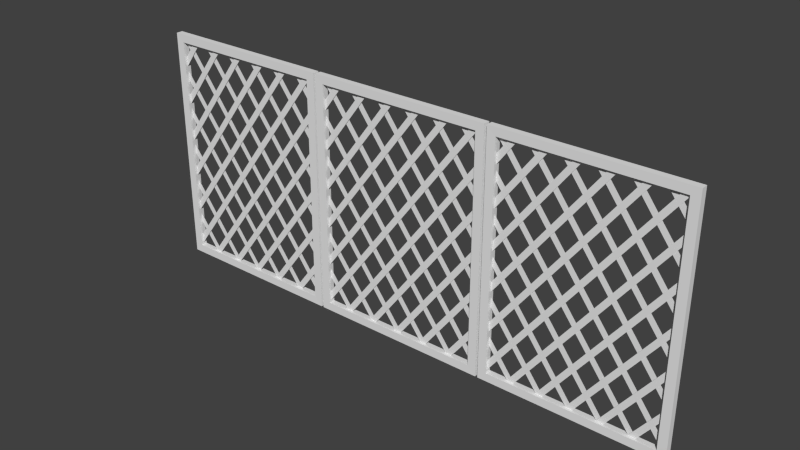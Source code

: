 # Source: lowfence_alt_blend.blend  (saved by Blender 2.71.0; exported with 4.5.12 LTS)
import bpy
from mathutils import Matrix  # noqa: F401  (used for matrix-valued properties, if any)

bpy.ops.wm.read_factory_settings(use_empty=True)
scene = bpy.context.scene
scene.name = 'Scene'

# ---- collections
col_collection_1 = bpy.data.collections.new('Collection 1'); scene.collection.children.link(col_collection_1)

# ---- world
world_world = bpy.data.worlds.new('World'); scene.world = world_world
world_world.color = (0.05088, 0.05088, 0.05088)
world_world.use_sun_shadow = False
world_world.sun_shadow_jitter_overblur = 0.0
world_world.cycles.sampling_method = 'MANUAL'
world_world.cycles.sample_map_resolution = 256

# ---- meshes
me_largefence = bpy.data.meshes.new('largefence')
me_largefence.from_pydata([(-0.1454, 0.09582, -0.01621), (-0.1454, 0.09582, -0.005627), (0.1484, 0.09582, -0.005627), (0.1484, 0.4799, -0.01621), (-0.1454, 0.4799, -0.01621), (-0.1454, 0.4799, -0.005627), (0.1484, 0.4799, -0.005627), (0.1484, 0.09582, -0.01621), (-0.1317, 0.1088, -0.01612), (-0.1317, 0.1088, -0.005722), (0.1347, 0.1088, -0.005722), (0.1347, 0.467, -0.01612), (-0.1317, 0.467, -0.01612), (-0.1317, 0.467, -0.005722), (0.1347, 0.467, -0.005722), (0.1347, 0.1088, -0.01612), (-0.1351, 0.1087, -0.01027), (0.1381, 0.1087, -0.01027), (0.1381, 0.4698, -0.01027), (-0.09847, 0.08854, -0.02662), (-0.1114, 0.08854, -0.02662), (0.09252, 0.08854, -0.02662), (0.1054, 0.08854, -0.02662), (0.1381, 0.1558, -0.01027), (0.1381, 0.1715, -0.01027), (0.1381, 0.2186, -0.01027), (0.1381, 0.2343, -0.01027), (0.1381, 0.2814, -0.01027), (0.1381, 0.2971, -0.01027), (0.1381, 0.3442, -0.01027), (0.1381, 0.3599, -0.01027), (0.1381, 0.407, -0.01027), (0.1381, 0.4227, -0.01027), (-0.1351, 0.4384, -0.01027), (-0.1351, 0.4227, -0.01027), (-0.1351, 0.3756, -0.01027), (-0.1351, 0.3599, -0.01027), (-0.1351, 0.3128, -0.01027), (-0.1351, 0.2971, -0.01027), (-0.1351, 0.25, -0.01027), (-0.1351, 0.2343, -0.01027), (-0.1351, 0.1872, -0.01027), (-0.1351, 0.1715, -0.01027), (-0.1351, 0.1244, -0.01027), (0.1262, 0.4698, -0.01027), (0.09057, 0.4698, -0.01027), (0.07869, 0.4698, -0.01027), (0.04306, 0.4698, -0.01027), (0.03118, 0.4698, -0.01027), (-0.00445, 0.4698, -0.01027), (-0.01633, 0.4698, -0.01027), (-0.05196, 0.4698, -0.01027), (-0.06384, 0.4698, -0.01027), (-0.09947, 0.4698, -0.01027), (-0.1113, 0.4698, -0.01027), (-0.09947, 0.1087, -0.01027), (-0.08759, 0.1087, -0.01027), (-0.05196, 0.1087, -0.01027), (-0.04008, 0.1087, -0.01027), (-0.004451, 0.1087, -0.01027), (0.007427, 0.1087, -0.01027), (0.04306, 0.1087, -0.01027), (0.05494, 0.1087, -0.01027), (0.09057, 0.1087, -0.01027), (0.1024, 0.1087, -0.01027), (0.1381, 0.1087, -0.01175), (-0.1351, 0.1087, -0.01175), (-0.1351, 0.4698, -0.01175), (-0.1351, 0.1558, -0.01175), (-0.1351, 0.1715, -0.01175), (-0.1351, 0.2186, -0.01175), (-0.1351, 0.2343, -0.01175), (-0.1351, 0.2814, -0.01175), (-0.1351, 0.2971, -0.01175), (-0.1351, 0.3442, -0.01175), (-0.1351, 0.3599, -0.01175), (-0.1351, 0.407, -0.01175), (-0.1351, 0.4227, -0.01175), (0.1381, 0.4384, -0.01175), (0.1381, 0.4227, -0.01175), (0.1381, 0.3756, -0.01175), (0.1381, 0.3599, -0.01175), (0.1381, 0.3128, -0.01175), (0.1381, 0.2971, -0.01175), (0.1381, 0.25, -0.01175), (0.1381, 0.2343, -0.01175), (0.1381, 0.1872, -0.01175), (0.1381, 0.1715, -0.01175), (0.1381, 0.1244, -0.01175), (-0.1232, 0.4698, -0.01175), (-0.08759, 0.4698, -0.01175), (-0.07571, 0.4698, -0.01175), (-0.04008, 0.4698, -0.01175), (-0.0282, 0.4698, -0.01175), (0.007427, 0.4698, -0.01175), (0.0193, 0.4698, -0.01175), (0.05493, 0.4698, -0.01175), (0.06681, 0.4698, -0.01175), (0.1024, 0.4698, -0.01175), (0.1143, 0.4698, -0.01175), (0.1024, 0.1087, -0.01175), (0.09057, 0.1087, -0.01175), (0.05494, 0.1087, -0.01175), (0.04306, 0.1087, -0.01175), (0.007427, 0.1087, -0.01175), (-0.004451, 0.1087, -0.01175), (-0.04008, 0.1087, -0.01175), (-0.05196, 0.1087, -0.01175), (-0.08759, 0.1087, -0.01175), (-0.09947, 0.1087, -0.01175), (0.1523, 0.09582, -0.01621), (0.1523, 0.09582, -0.005627), (0.4461, 0.09582, -0.005627), (0.4461, 0.4799, -0.01621), (0.1523, 0.4799, -0.01621), (0.1523, 0.4799, -0.005627), (0.4461, 0.4799, -0.005627), (0.4461, 0.09582, -0.01621), (0.166, 0.1088, -0.01612), (0.166, 0.1088, -0.005722), (0.4324, 0.1088, -0.005722), (0.4324, 0.467, -0.01612), (0.166, 0.467, -0.01612), (0.166, 0.467, -0.005722), (0.4324, 0.467, -0.005722), (0.4324, 0.1088, -0.01612), (0.1626, 0.1087, -0.01027), (0.4358, 0.4698, -0.01027), (0.1992, 0.08854, -0.02662), (0.1863, 0.08854, -0.02662), (0.3902, 0.08854, -0.02662), (0.4031, 0.08854, -0.02662), (0.4358, 0.1558, -0.01027), (0.4358, 0.1715, -0.01027), (0.4358, 0.2186, -0.01027), (0.4358, 0.2343, -0.01027), (0.4358, 0.2814, -0.01027), (0.4358, 0.2971, -0.01027), (0.4358, 0.3442, -0.01027), (0.4358, 0.3599, -0.01027), (0.4358, 0.407, -0.01027), (0.4358, 0.4227, -0.01027), (0.1626, 0.4384, -0.01027), (0.1626, 0.4227, -0.01027), (0.1626, 0.3756, -0.01027), (0.1626, 0.3599, -0.01027), (0.1626, 0.3128, -0.01027), (0.1626, 0.2971, -0.01027), (0.1626, 0.25, -0.01027), (0.1626, 0.2343, -0.01027), (0.1626, 0.1872, -0.01027), (0.1626, 0.1715, -0.01027), (0.1626, 0.1244, -0.01027), (0.4239, 0.4698, -0.01027), (0.3883, 0.4698, -0.01027), (0.3764, 0.4698, -0.01027), (0.3408, 0.4698, -0.01027), (0.3289, 0.4698, -0.01027), (0.2933, 0.4698, -0.01027), (0.2814, 0.4698, -0.01027), (0.2457, 0.4698, -0.01027), (0.2339, 0.4698, -0.01027), (0.1982, 0.4698, -0.01027), (0.1864, 0.4698, -0.01027), (0.1982, 0.1087, -0.01027), (0.2101, 0.1087, -0.01027), (0.2457, 0.1087, -0.01027), (0.2576, 0.1087, -0.01027), (0.2933, 0.1087, -0.01027), (0.3051, 0.1087, -0.01027), (0.3408, 0.1087, -0.01027), (0.3526, 0.1087, -0.01027), (0.3883, 0.1087, -0.01027), (0.4002, 0.1087, -0.01027), (0.4358, 0.1087, -0.01175), (0.1626, 0.4698, -0.01175), (0.1626, 0.1558, -0.01175), (0.1626, 0.1715, -0.01175), (0.1626, 0.2186, -0.01175), (0.1626, 0.2343, -0.01175), (0.1626, 0.2814, -0.01175), (0.1626, 0.2971, -0.01175), (0.1626, 0.3442, -0.01175), (0.1626, 0.3599, -0.01175), (0.1626, 0.407, -0.01175), (0.1626, 0.4227, -0.01175), (0.4358, 0.4384, -0.01175), (0.4358, 0.4227, -0.01175), (0.4358, 0.3756, -0.01175), (0.4358, 0.3599, -0.01175), (0.4358, 0.3128, -0.01175), (0.4358, 0.2971, -0.01175), (0.4358, 0.25, -0.01175), (0.4358, 0.2343, -0.01175), (0.4358, 0.1872, -0.01175), (0.4358, 0.1715, -0.01175), (0.4358, 0.1244, -0.01175), (0.1745, 0.4698, -0.01175), (0.2101, 0.4698, -0.01175), (0.222, 0.4698, -0.01175), (0.2576, 0.4698, -0.01175), (0.2695, 0.4698, -0.01175), (0.3051, 0.4698, -0.01175), (0.317, 0.4698, -0.01175), (0.3526, 0.4698, -0.01175), (0.3645, 0.4698, -0.01175), (0.4002, 0.4698, -0.01175), (0.412, 0.4698, -0.01175), (0.4002, 0.1087, -0.01175), (0.3883, 0.1087, -0.01175), (0.3526, 0.1087, -0.01175), (0.3408, 0.1087, -0.01175), (0.3051, 0.1087, -0.01175), (0.2933, 0.1087, -0.01175), (0.2576, 0.1087, -0.01175), (0.2457, 0.1087, -0.01175), (0.2101, 0.1087, -0.01175), (0.1982, 0.1087, -0.01175), (-0.443, 0.09582, -0.01621), (-0.443, 0.09582, -0.005627), (-0.1492, 0.09582, -0.005627), (-0.1492, 0.4799, -0.01621), (-0.443, 0.4799, -0.01621), (-0.443, 0.4799, -0.005627), (-0.1492, 0.4799, -0.005627), (-0.1492, 0.09582, -0.01621), (-0.4293, 0.1088, -0.01612), (-0.4293, 0.1088, -0.005722), (-0.1629, 0.1088, -0.005722), (-0.1629, 0.467, -0.01612), (-0.4293, 0.467, -0.01612), (-0.4293, 0.467, -0.005722), (-0.1629, 0.467, -0.005722), (-0.1629, 0.1088, -0.01612), (-0.4327, 0.1087, -0.01027), (-0.1595, 0.4698, -0.01027), (-0.3961, 0.08854, -0.02662), (-0.409, 0.08854, -0.02662), (-0.2051, 0.08854, -0.02662), (-0.1922, 0.08854, -0.02662), (-0.1595, 0.1558, -0.01027), (-0.1595, 0.1715, -0.01027), (-0.1595, 0.2186, -0.01027), (-0.1595, 0.2343, -0.01027), (-0.1595, 0.2814, -0.01027), (-0.1595, 0.2971, -0.01027), (-0.1595, 0.3442, -0.01027), (-0.1595, 0.3599, -0.01027), (-0.1595, 0.407, -0.01027), (-0.1595, 0.4227, -0.01027), (-0.4327, 0.4384, -0.01027), (-0.4327, 0.4227, -0.01027), (-0.4327, 0.3756, -0.01027), (-0.4327, 0.3599, -0.01027), (-0.4327, 0.3128, -0.01027), (-0.4327, 0.2971, -0.01027), (-0.4327, 0.25, -0.01027), (-0.4327, 0.2343, -0.01027), (-0.4327, 0.1872, -0.01027), (-0.4327, 0.1715, -0.01027), (-0.4327, 0.1244, -0.01027), (-0.1714, 0.4698, -0.01027), (-0.207, 0.4698, -0.01027), (-0.2189, 0.4698, -0.01027), (-0.2545, 0.4698, -0.01027), (-0.2664, 0.4698, -0.01027), (-0.302, 0.4698, -0.01027), (-0.3139, 0.4698, -0.01027), (-0.3496, 0.4698, -0.01027), (-0.3614, 0.4698, -0.01027), (-0.3971, 0.4698, -0.01027), (-0.4089, 0.4698, -0.01027), (-0.3971, 0.1087, -0.01027), (-0.3852, 0.1087, -0.01027), (-0.3496, 0.1087, -0.01027), (-0.3377, 0.1087, -0.01027), (-0.302, 0.1087, -0.01027), (-0.2902, 0.1087, -0.01027), (-0.2545, 0.1087, -0.01027), (-0.2427, 0.1087, -0.01027), (-0.207, 0.1087, -0.01027), (-0.1952, 0.1087, -0.01027), (-0.1595, 0.1087, -0.01175), (-0.4327, 0.4698, -0.01175), (-0.4327, 0.1558, -0.01175), (-0.4327, 0.1715, -0.01175), (-0.4327, 0.2186, -0.01175), (-0.4327, 0.2343, -0.01175), (-0.4327, 0.2814, -0.01175), (-0.4327, 0.2971, -0.01175), (-0.4327, 0.3442, -0.01175), (-0.4327, 0.3599, -0.01175), (-0.4327, 0.407, -0.01175), (-0.4327, 0.4227, -0.01175), (-0.1595, 0.4384, -0.01175), (-0.1595, 0.4227, -0.01175), (-0.1595, 0.3756, -0.01175), (-0.1595, 0.3599, -0.01175), (-0.1595, 0.3128, -0.01175), (-0.1595, 0.2971, -0.01175), (-0.1595, 0.25, -0.01175), (-0.1595, 0.2343, -0.01175), (-0.1595, 0.1872, -0.01175), (-0.1595, 0.1715, -0.01175), (-0.1595, 0.1244, -0.01175), (-0.4208, 0.4698, -0.01175), (-0.3852, 0.4698, -0.01175), (-0.3733, 0.4698, -0.01175), (-0.3377, 0.4698, -0.01175), (-0.3258, 0.4698, -0.01175), (-0.2902, 0.4698, -0.01175), (-0.2783, 0.4698, -0.01175), (-0.2427, 0.4698, -0.01175), (-0.2308, 0.4698, -0.01175), (-0.1952, 0.4698, -0.01175), (-0.1833, 0.4698, -0.01175), (-0.1952, 0.1087, -0.01175), (-0.207, 0.1087, -0.01175), (-0.2427, 0.1087, -0.01175), (-0.2545, 0.1087, -0.01175), (-0.2902, 0.1087, -0.01175), (-0.302, 0.1087, -0.01175), (-0.3377, 0.1087, -0.01175), (-0.3496, 0.1087, -0.01175), (-0.3852, 0.1087, -0.01175), (-0.3971, 0.1087, -0.01175)], [(20, 19), (21, 22), (129, 128), (130, 131), (237, 236), (238, 239)], [(5, 4, 0, 1), (219, 220, 228, 227, 231, 223), (3, 4, 5, 6), (3, 6, 2, 7), (4, 3, 7, 15, 11, 12), (117, 110, 114, 122, 118, 125), (114, 113, 117, 125, 121, 122), (14, 13, 12, 11), (10, 14, 11, 15), (15, 8, 9, 10), (8, 12, 13, 9), (55, 56, 31, 32), (57, 58, 29, 30), (59, 60, 27, 28), (61, 62, 25, 26), (63, 64, 23, 24), (18, 44, 43, 16), (45, 46, 41, 42), (47, 48, 39, 40), (49, 50, 37, 38), (51, 52, 35, 36), (53, 54, 33, 34), (100, 101, 76, 77), (102, 103, 74, 75), (104, 105, 72, 73), (106, 107, 70, 71), (108, 109, 68, 69), (67, 89, 88, 65), (90, 91, 86, 87), (92, 93, 84, 85), (94, 95, 82, 83), (96, 97, 80, 81), (98, 99, 78, 79), (115, 114, 110, 111), (113, 114, 115, 116), (113, 116, 112, 117), (2, 6, 5, 13, 14, 10), (220, 224, 223, 231, 232, 228), (222, 221, 225, 233, 229, 230), (124, 123, 122, 121), (120, 124, 121, 125), (125, 118, 119, 120), (118, 122, 123, 119), (164, 165, 140, 141), (166, 167, 138, 139), (168, 169, 136, 137), (170, 171, 134, 135), (172, 173, 132, 133), (127, 153, 152, 126), (154, 155, 150, 151), (156, 157, 148, 149), (158, 159, 146, 147), (160, 161, 144, 145), (162, 163, 142, 143), (208, 209, 184, 185), (210, 211, 182, 183), (212, 213, 180, 181), (214, 215, 178, 179), (216, 217, 176, 177), (175, 197, 196, 174), (198, 199, 194, 195), (200, 201, 192, 193), (202, 203, 190, 191), (204, 205, 188, 189), (206, 207, 186, 187), (223, 222, 218, 219), (111, 112, 120, 119, 123, 115), (221, 222, 223, 224), (221, 224, 220, 225), (112, 116, 115, 123, 124, 120), (7, 0, 4, 12, 8, 15), (1, 2, 10, 9, 13, 5), (232, 231, 230, 229), (228, 232, 229, 233), (233, 226, 227, 228), (226, 230, 231, 227), (272, 273, 248, 249), (274, 275, 246, 247), (276, 277, 244, 245), (278, 279, 242, 243), (280, 281, 240, 241), (235, 261, 260, 234), (262, 263, 258, 259), (264, 265, 256, 257), (266, 267, 254, 255), (268, 269, 252, 253), (270, 271, 250, 251), (316, 317, 292, 293), (318, 319, 290, 291), (320, 321, 288, 289), (322, 323, 286, 287), (324, 325, 284, 285), (283, 305, 304, 282), (306, 307, 302, 303), (308, 309, 300, 301), (310, 311, 298, 299), (312, 313, 296, 297), (314, 315, 294, 295), (225, 218, 222, 230, 226, 233)])
_uv = me_largefence.uv_layers.new(name='UVMap')
_uv.uv.foreach_set('vector', [0.2456, 0.3721, 0.2527, 0.3721, 0.2527, 0.6241, 0.2456, 0.6241, 0.2489, 0.3404, 0.4772, 0.3404, 0.4657, 0.3514, 0.2604, 0.3514, 0.2604, 0.6459, 0.2489, 0.6568, 0.2456, 0.3721, 0.2527, 0.3721, 0.2527, 0.6241, 0.2456, 0.6241, 0.2456, 0.3721, 0.2527, 0.3721, 0.2527, 0.6241, 0.2456, 0.6241, 0.2489, 0.6568, 0.4772, 0.6568, 0.4772, 0.3404, 0.4657, 0.3514, 0.4657, 0.6459, 0.2604, 0.6459, 0.4772, 0.3404, 0.2489, 0.3404, 0.2489, 0.6568, 0.2604, 0.6459, 0.2604, 0.3514, 0.4657, 0.3514, 0.2489, 0.6568, 0.4772, 0.6568, 0.4772, 0.3404, 0.4657, 0.3514, 0.4657, 0.6459, 0.2604, 0.6459, 0.2647, 0.7243, 0.2924, 0.7243, 0.2924, 0.9764, 0.2647, 0.9764, 0.2647, 0.7243, 0.2924, 0.7243, 0.2924, 0.9764, 0.2647, 0.9764, 0.2647, 0.7243, 0.2924, 0.7243, 0.2924, 0.9764, 0.2647, 0.9764, 0.2647, 0.7243, 0.2924, 0.7243, 0.2924, 0.9764, 0.2647, 0.9764, 0.3131, 0.9742, 0.2983, 0.9742, 0.2983, 0.7705, 0.3131, 0.7705, 0.3131, 0.9742, 0.2983, 0.9742, 0.2983, 0.7705, 0.3131, 0.7705, 0.3131, 0.9742, 0.2983, 0.9742, 0.2983, 0.7705, 0.3131, 0.7705, 0.3131, 0.9742, 0.2983, 0.9742, 0.2983, 0.7705, 0.3131, 0.7705, 0.3131, 0.9742, 0.2983, 0.9742, 0.2983, 0.7705, 0.3131, 0.7705, 0.2983, 0.9742, 0.3131, 0.9742, 0.3131, 0.7705, 0.2983, 0.7705, 0.2983, 0.9742, 0.3131, 0.9742, 0.3131, 0.7705, 0.2983, 0.7705, 0.2983, 0.9742, 0.3131, 0.9742, 0.3131, 0.7705, 0.2983, 0.7705, 0.2983, 0.9742, 0.3131, 0.9742, 0.3131, 0.7705, 0.2983, 0.7705, 0.2983, 0.9742, 0.3131, 0.9742, 0.3131, 0.7705, 0.2983, 0.7705, 0.2983, 0.9742, 0.3131, 0.9742, 0.3131, 0.7705, 0.2983, 0.7705, 0.3131, 0.9742, 0.2983, 0.9742, 0.2983, 0.7705, 0.3131, 0.7705, 0.3131, 0.9742, 0.2983, 0.9742, 0.2983, 0.7705, 0.3131, 0.7705, 0.3131, 0.9742, 0.2983, 0.9742, 0.2983, 0.7705, 0.3131, 0.7705, 0.3131, 0.9742, 0.2983, 0.9742, 0.2983, 0.7705, 0.3131, 0.7705, 0.3131, 0.9742, 0.2983, 0.9742, 0.2983, 0.7705, 0.3131, 0.7705, 0.2983, 0.9742, 0.3131, 0.9742, 0.3131, 0.7705, 0.2983, 0.7705, 0.2983, 0.9742, 0.3131, 0.9742, 0.3131, 0.7705, 0.2983, 0.7705, 0.2983, 0.9742, 0.3131, 0.9742, 0.3131, 0.7705, 0.2983, 0.7705, 0.2983, 0.9742, 0.3131, 0.9742, 0.3131, 0.7705, 0.2983, 0.7705, 0.2983, 0.9742, 0.3131, 0.9742, 0.3131, 0.7705, 0.2983, 0.7705, 0.2983, 0.9742, 0.3131, 0.9742, 0.3131, 0.7705, 0.2983, 0.7705, 0.2456, 0.3721, 0.2527, 0.3721, 0.2527, 0.6241, 0.2456, 0.6241, 0.2456, 0.3721, 0.2527, 0.3721, 0.2527, 0.6241, 0.2456, 0.6241, 0.2456, 0.3721, 0.2527, 0.3721, 0.2527, 0.6241, 0.2456, 0.6241, 0.4772, 0.3404, 0.4772, 0.6568, 0.2489, 0.6568, 0.2604, 0.6459, 0.4657, 0.6459, 0.4657, 0.3514, 0.4772, 0.3404, 0.4772, 0.6568, 0.2489, 0.6568, 0.2604, 0.6459, 0.4657, 0.6459, 0.4657, 0.3514, 0.2489, 0.6568, 0.4772, 0.6568, 0.4772, 0.3404, 0.4657, 0.3514, 0.4657, 0.6459, 0.2604, 0.6459, 0.2647, 0.7243, 0.2924, 0.7243, 0.2924, 0.9764, 0.2647, 0.9764, 0.2647, 0.7243, 0.2924, 0.7243, 0.2924, 0.9764, 0.2647, 0.9764, 0.2647, 0.7243, 0.2924, 0.7243, 0.2924, 0.9764, 0.2647, 0.9764, 0.2647, 0.7243, 0.2924, 0.7243, 0.2924, 0.9764, 0.2647, 0.9764, 0.3131, 0.9742, 0.2983, 0.9742, 0.2983, 0.7705, 0.3131, 0.7705, 0.3131, 0.9742, 0.2983, 0.9742, 0.2983, 0.7705, 0.3131, 0.7705, 0.3131, 0.9742, 0.2983, 0.9742, 0.2983, 0.7705, 0.3131, 0.7705, 0.3131, 0.9742, 0.2983, 0.9742, 0.2983, 0.7705, 0.3131, 0.7705, 0.3131, 0.9742, 0.2983, 0.9742, 0.2983, 0.7705, 0.3131, 0.7705, 0.2983, 0.9742, 0.3131, 0.9742, 0.3131, 0.7705, 0.2983, 0.7705, 0.2983, 0.9742, 0.3131, 0.9742, 0.3131, 0.7705, 0.2983, 0.7705, 0.2983, 0.9742, 0.3131, 0.9742, 0.3131, 0.7705, 0.2983, 0.7705, 0.2983, 0.9742, 0.3131, 0.9742, 0.3131, 0.7705, 0.2983, 0.7705, 0.2983, 0.9742, 0.3131, 0.9742, 0.3131, 0.7705, 0.2983, 0.7705, 0.2983, 0.9742, 0.3131, 0.9742, 0.3131, 0.7705, 0.2983, 0.7705, 0.3131, 0.9742, 0.2983, 0.9742, 0.2983, 0.7705, 0.3131, 0.7705, 0.3131, 0.9742, 0.2983, 0.9742, 0.2983, 0.7705, 0.3131, 0.7705, 0.3131, 0.9742, 0.2983, 0.9742, 0.2983, 0.7705, 0.3131, 0.7705, 0.3131, 0.9742, 0.2983, 0.9742, 0.2983, 0.7705, 0.3131, 0.7705, 0.3131, 0.9742, 0.2983, 0.9742, 0.2983, 0.7705, 0.3131, 0.7705, 0.2983, 0.9742, 0.3131, 0.9742, 0.3131, 0.7705, 0.2983, 0.7705, 0.2983, 0.9742, 0.3131, 0.9742, 0.3131, 0.7705, 0.2983, 0.7705, 0.2983, 0.9742, 0.3131, 0.9742, 0.3131, 0.7705, 0.2983, 0.7705, 0.2983, 0.9742, 0.3131, 0.9742, 0.3131, 0.7705, 0.2983, 0.7705, 0.2983, 0.9742, 0.3131, 0.9742, 0.3131, 0.7705, 0.2983, 0.7705, 0.2983, 0.9742, 0.3131, 0.9742, 0.3131, 0.7705, 0.2983, 0.7705, 0.2456, 0.3721, 0.2527, 0.3721, 0.2527, 0.6241, 0.2456, 0.6241, 0.2489, 0.3404, 0.4772, 0.3404, 0.4657, 0.3514, 0.2604, 0.3514, 0.2604, 0.6459, 0.2489, 0.6568, 0.2456, 0.3721, 0.2527, 0.3721, 0.2527, 0.6241, 0.2456, 0.6241, 0.2456, 0.3721, 0.2527, 0.3721, 0.2527, 0.6241, 0.2456, 0.6241, 0.4772, 0.3404, 0.4772, 0.6568, 0.2489, 0.6568, 0.2604, 0.6459, 0.4657, 0.6459, 0.4657, 0.3514, 0.4772, 0.3404, 0.2489, 0.3404, 0.2489, 0.6568, 0.2604, 0.6459, 0.2604, 0.3514, 0.4657, 0.3514, 0.2489, 0.3404, 0.4772, 0.3404, 0.4657, 0.3514, 0.2604, 0.3514, 0.2604, 0.6459, 0.2489, 0.6568, 0.2647, 0.7243, 0.2924, 0.7243, 0.2924, 0.9764, 0.2647, 0.9764, 0.2647, 0.7243, 0.2924, 0.7243, 0.2924, 0.9764, 0.2647, 0.9764, 0.2647, 0.7243, 0.2924, 0.7243, 0.2924, 0.9764, 0.2647, 0.9764, 0.2647, 0.7243, 0.2924, 0.7243, 0.2924, 0.9764, 0.2647, 0.9764, 0.3131, 0.9742, 0.2983, 0.9742, 0.2983, 0.7705, 0.3131, 0.7705, 0.3131, 0.9742, 0.2983, 0.9742, 0.2983, 0.7705, 0.3131, 0.7705, 0.3131, 0.9742, 0.2983, 0.9742, 0.2983, 0.7705, 0.3131, 0.7705, 0.3131, 0.9742, 0.2983, 0.9742, 0.2983, 0.7705, 0.3131, 0.7705, 0.3131, 0.9742, 0.2983, 0.9742, 0.2983, 0.7705, 0.3131, 0.7705, 0.2983, 0.9742, 0.3131, 0.9742, 0.3131, 0.7705, 0.2983, 0.7705, 0.2983, 0.9742, 0.3131, 0.9742, 0.3131, 0.7705, 0.2983, 0.7705, 0.2983, 0.9742, 0.3131, 0.9742, 0.3131, 0.7705, 0.2983, 0.7705, 0.2983, 0.9742, 0.3131, 0.9742, 0.3131, 0.7705, 0.2983, 0.7705, 0.2983, 0.9742, 0.3131, 0.9742, 0.3131, 0.7705, 0.2983, 0.7705, 0.2983, 0.9742, 0.3131, 0.9742, 0.3131, 0.7705, 0.2983, 0.7705, 0.3131, 0.9742, 0.2983, 0.9742, 0.2983, 0.7705, 0.3131, 0.7705, 0.3131, 0.9742, 0.2983, 0.9742, 0.2983, 0.7705, 0.3131, 0.7705, 0.3131, 0.9742, 0.2983, 0.9742, 0.2983, 0.7705, 0.3131, 0.7705, 0.3131, 0.9742, 0.2983, 0.9742, 0.2983, 0.7705, 0.3131, 0.7705, 0.3131, 0.9742, 0.2983, 0.9742, 0.2983, 0.7705, 0.3131, 0.7705, 0.2983, 0.9742, 0.3131, 0.9742, 0.3131, 0.7705, 0.2983, 0.7705, 0.2983, 0.9742, 0.3131, 0.9742, 0.3131, 0.7705, 0.2983, 0.7705, 0.2983, 0.9742, 0.3131, 0.9742, 0.3131, 0.7705, 0.2983, 0.7705, 0.2983, 0.9742, 0.3131, 0.9742, 0.3131, 0.7705, 0.2983, 0.7705, 0.2983, 0.9742, 0.3131, 0.9742, 0.3131, 0.7705, 0.2983, 0.7705, 0.2983, 0.9742, 0.3131, 0.9742, 0.3131, 0.7705, 0.2983, 0.7705, 0.4772, 0.3404, 0.2489, 0.3404, 0.2489, 0.6568, 0.2604, 0.6459, 0.2604, 0.3514, 0.4657, 0.3514])
me_largefence.use_remesh_preserve_volume = False
me_largefence.use_remesh_preserve_attributes = False
me_largefence.use_mirror_vertex_groups = False
me_largefence.update()

# ---- objects
ob_largefence = bpy.data.objects.new('largefence', me_largefence)

# ---- transforms, parenting, visibility, modifiers, constraints
ob_largefence.location = (0.0, 0.0, 0.0)
ob_largefence.rotation_euler = (1.571, -0.0, 0.0)
ob_largefence.lineart.crease_threshold = 0.0
_vg = ob_largefence.vertex_groups.new(name='fp')
_vg = ob_largefence.vertex_groups.new(name='bp')
_vg = ob_largefence.vertex_groups.new(name='notrans')

# ---- collection membership
col_collection_1.objects.link(ob_largefence)

# ---- scene / render settings (as saved in the file)
scene.frame_start = 1; scene.frame_end = 250; scene.frame_set(0)
scene.render.engine = 'BLENDER_EEVEE_NEXT'
scene.render.image_settings.compression = 90
scene.render.resolution_percentage = 50
scene.render.dither_intensity = 0.0
scene.cycles.use_denoising = False
scene.cycles.samples = 10
scene.cycles.sampling_pattern = 'TABULATED_SOBOL'
scene.cycles.light_sampling_threshold = 0.0
scene.cycles.use_adaptive_sampling = False
scene.cycles.use_light_tree = False
scene.cycles.blur_glossy = 0.0
scene.cycles.volume_bounces = 1
scene.cycles.pixel_filter_type = 'GAUSSIAN'
scene.cycles.sample_clamp_indirect = 0.0
scene.view_settings.view_transform = 'Standard'
bpy.context.view_layer.update()

# ---- added for rendering (the .blend has no active camera and no usable light): camera, sun
cam_auto = bpy.data.cameras.new('AutoCamera')
cam_auto.lens = 50.0
cam_auto.sensor_width = 36.0
cam_auto.clip_end = 1000.0
ob_auto_camera = bpy.data.objects.new('AutoCamera', cam_auto)
scene.collection.objects.link(ob_auto_camera)
ob_auto_camera.location = (0.900579, -1.06272, 1.00345)
ob_auto_camera.rotation_euler = (1.09748, -7.21219e-08, 0.694738)
scene.camera = ob_auto_camera
light_auto_sun = bpy.data.lights.new('AutoSun', 'SUN')
light_auto_sun.energy = 3.0
light_auto_sun.angle = 0.0523599
ob_auto_sun = bpy.data.objects.new('AutoSun', light_auto_sun)
scene.collection.objects.link(ob_auto_sun)
ob_auto_sun.rotation_euler = (0.872665, 0.174533, 0.523599)
bpy.context.view_layer.update()

